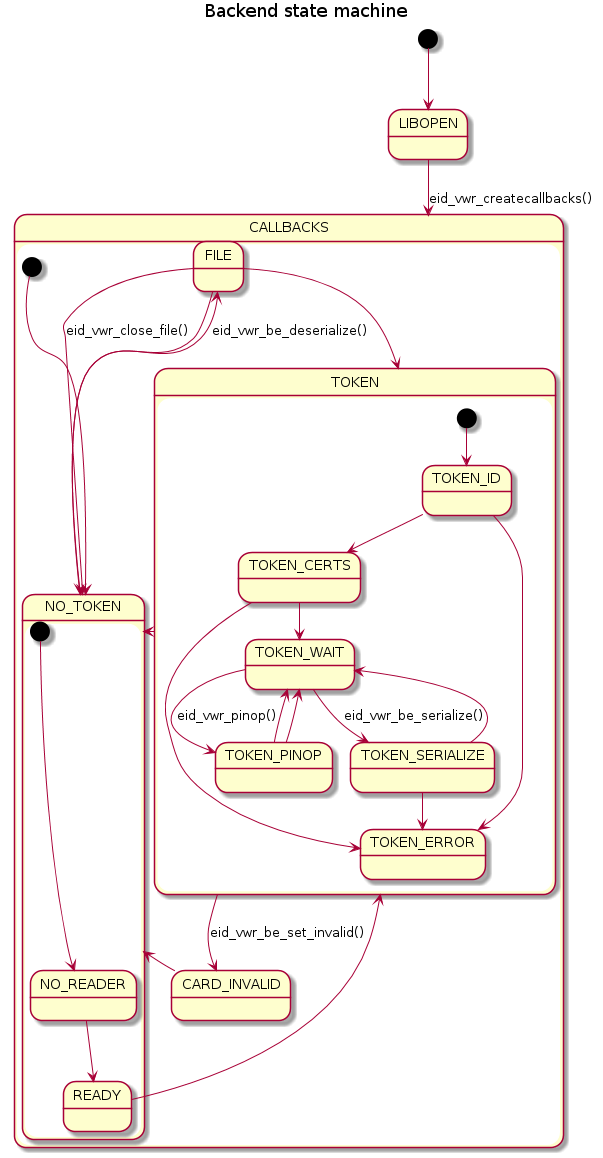

The diagram above was rendered by PlantUML. Its source (embedded in the PNG):
@startuml
title Backend state machine

' This file documents the state machine as implemented in state.c. It
' can be converted to a diagram by way of PlantUML, see
' http://plantuml.com/

[*] --> LIBOPEN

LIBOPEN --> CALLBACKS : eid_vwr_createcallbacks()

state CALLBACKS {
  state NO_TOKEN
  state TOKEN
  state FILE
  state CARD_INVALID

  [*] --> NO_TOKEN

  NO_TOKEN --> FILE : eid_vwr_be_deserialize()
  FILE --> NO_TOKEN : eid_vwr_close_file()
  FILE --> TOKEN
  FILE --> NO_TOKEN

  TOKEN --> NO_TOKEN
  TOKEN --> CARD_INVALID : eid_vwr_be_set_invalid()

  CARD_INVALID --> NO_TOKEN

  state NO_TOKEN {
    state NO_READER
    state READY

    [*] --> NO_READER
    NO_READER --> READY

    READY --> TOKEN
  }

  state TOKEN {
    state TOKEN_ID
    state TOKEN_CERTS
    state TOKEN_ERROR
    state TOKEN_WAIT
    state TOKEN_PINOP
    state TOKEN_SERIALIZE

    [*] --> TOKEN_ID

    TOKEN_ID --> TOKEN_CERTS
    TOKEN_ID --> TOKEN_ERROR

    TOKEN_CERTS --> TOKEN_WAIT
    TOKEN_CERTS --> TOKEN_ERROR
 
    TOKEN_WAIT --> TOKEN_PINOP : eid_vwr_pinop()
    TOKEN_WAIT --> TOKEN_SERIALIZE : eid_vwr_be_serialize()

    TOKEN_PINOP --> TOKEN_WAIT
    TOKEN_PINOP --> TOKEN_WAIT

    TOKEN_SERIALIZE --> TOKEN_WAIT
    TOKEN_SERIALIZE --> TOKEN_ERROR
  }
}

@enduml